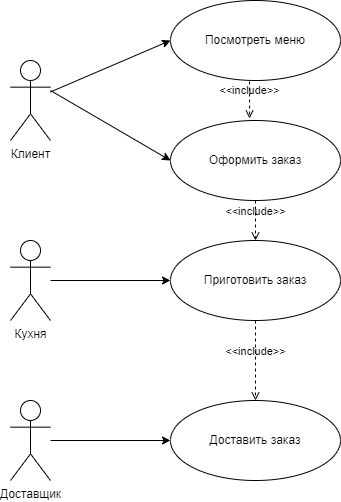

The diagram above was exported from draw.io. Its source (the exported page's mxGraphModel, read from the mxfile embedded in the PNG):
<mxGraphModel dx="1422" dy="795" grid="1" gridSize="10" guides="1" tooltips="1" connect="1" arrows="1" fold="1" page="1" pageScale="1" pageWidth="827" pageHeight="1169" math="0" shadow="0">
  <root>
    <mxCell id="0" />
    <mxCell id="1" parent="0" />
    <mxCell id="FerJnM_hpdy6w6qo-zAj-1" value="Клиент" style="shape=umlActor;verticalLabelPosition=bottom;verticalAlign=top;html=1;outlineConnect=0;" parent="1" vertex="1">
      <mxGeometry x="40" y="140" width="40" height="80" as="geometry" />
    </mxCell>
    <mxCell id="FerJnM_hpdy6w6qo-zAj-2" value="Доставщик" style="shape=umlActor;verticalLabelPosition=bottom;verticalAlign=top;html=1;outlineConnect=0;" parent="1" vertex="1">
      <mxGeometry x="40" y="480" width="40" height="80" as="geometry" />
    </mxCell>
    <mxCell id="FerJnM_hpdy6w6qo-zAj-4" value="Кухня" style="shape=umlActor;verticalLabelPosition=bottom;verticalAlign=top;html=1;outlineConnect=0;" parent="1" vertex="1">
      <mxGeometry x="40" y="320" width="40" height="80" as="geometry" />
    </mxCell>
    <mxCell id="9z8QC0B0rCY1pbDyFDPn-1" value="Посмотреть меню" style="ellipse;whiteSpace=wrap;html=1;" vertex="1" parent="1">
      <mxGeometry x="200" y="80" width="170" height="80" as="geometry" />
    </mxCell>
    <mxCell id="9z8QC0B0rCY1pbDyFDPn-2" value="Оформить заказ" style="ellipse;whiteSpace=wrap;html=1;" vertex="1" parent="1">
      <mxGeometry x="200" y="200" width="170" height="80" as="geometry" />
    </mxCell>
    <mxCell id="9z8QC0B0rCY1pbDyFDPn-3" value="Доставить заказ" style="ellipse;whiteSpace=wrap;html=1;" vertex="1" parent="1">
      <mxGeometry x="200" y="480" width="170" height="80" as="geometry" />
    </mxCell>
    <mxCell id="9z8QC0B0rCY1pbDyFDPn-4" value="Приготовить заказ" style="ellipse;whiteSpace=wrap;html=1;" vertex="1" parent="1">
      <mxGeometry x="200" y="320" width="170" height="80" as="geometry" />
    </mxCell>
    <mxCell id="9z8QC0B0rCY1pbDyFDPn-7" value="" style="endArrow=classic;html=1;rounded=0;" edge="1" parent="1" source="FerJnM_hpdy6w6qo-zAj-1">
      <mxGeometry width="50" height="50" relative="1" as="geometry">
        <mxPoint x="150" y="170" as="sourcePoint" />
        <mxPoint x="200" y="120" as="targetPoint" />
      </mxGeometry>
    </mxCell>
    <mxCell id="9z8QC0B0rCY1pbDyFDPn-8" value="" style="endArrow=classic;html=1;rounded=0;" edge="1" parent="1">
      <mxGeometry width="50" height="50" relative="1" as="geometry">
        <mxPoint x="80" y="170" as="sourcePoint" />
        <mxPoint x="200" y="240" as="targetPoint" />
      </mxGeometry>
    </mxCell>
    <mxCell id="9z8QC0B0rCY1pbDyFDPn-9" value="" style="endArrow=classic;html=1;rounded=0;entryX=0;entryY=0.5;entryDx=0;entryDy=0;" edge="1" parent="1" source="FerJnM_hpdy6w6qo-zAj-4" target="9z8QC0B0rCY1pbDyFDPn-4">
      <mxGeometry width="50" height="50" relative="1" as="geometry">
        <mxPoint x="390" y="430" as="sourcePoint" />
        <mxPoint x="440" y="380" as="targetPoint" />
      </mxGeometry>
    </mxCell>
    <mxCell id="9z8QC0B0rCY1pbDyFDPn-10" value="" style="endArrow=classic;html=1;rounded=0;entryX=0;entryY=0.5;entryDx=0;entryDy=0;" edge="1" parent="1" target="9z8QC0B0rCY1pbDyFDPn-3">
      <mxGeometry width="50" height="50" relative="1" as="geometry">
        <mxPoint x="80" y="520" as="sourcePoint" />
        <mxPoint x="440" y="380" as="targetPoint" />
      </mxGeometry>
    </mxCell>
    <mxCell id="9z8QC0B0rCY1pbDyFDPn-11" value="&amp;lt;&amp;lt;include&amp;gt;&amp;gt;" style="html=1;verticalAlign=bottom;labelBackgroundColor=none;endArrow=open;endFill=0;dashed=1;rounded=0;exitX=0.465;exitY=1.013;exitDx=0;exitDy=0;entryX=0.465;entryY=-0.025;entryDx=0;entryDy=0;entryPerimeter=0;exitPerimeter=0;" edge="1" parent="1" source="9z8QC0B0rCY1pbDyFDPn-1" target="9z8QC0B0rCY1pbDyFDPn-2">
      <mxGeometry width="160" relative="1" as="geometry">
        <mxPoint x="330" y="410" as="sourcePoint" />
        <mxPoint x="490" y="410" as="targetPoint" />
      </mxGeometry>
    </mxCell>
    <mxCell id="9z8QC0B0rCY1pbDyFDPn-12" value="&amp;lt;&amp;lt;include&amp;gt;&amp;gt;" style="html=1;verticalAlign=bottom;labelBackgroundColor=none;endArrow=open;endFill=0;dashed=1;rounded=0;exitX=0.5;exitY=1;exitDx=0;exitDy=0;entryX=0.5;entryY=0;entryDx=0;entryDy=0;" edge="1" parent="1" source="9z8QC0B0rCY1pbDyFDPn-2" target="9z8QC0B0rCY1pbDyFDPn-4">
      <mxGeometry width="160" relative="1" as="geometry">
        <mxPoint x="430" y="300" as="sourcePoint" />
        <mxPoint x="590" y="300" as="targetPoint" />
      </mxGeometry>
    </mxCell>
    <mxCell id="9z8QC0B0rCY1pbDyFDPn-13" value="&amp;lt;&amp;lt;include&amp;gt;&amp;gt;" style="html=1;verticalAlign=bottom;labelBackgroundColor=none;endArrow=open;endFill=0;dashed=1;rounded=0;exitX=0.5;exitY=1;exitDx=0;exitDy=0;" edge="1" parent="1" source="9z8QC0B0rCY1pbDyFDPn-4" target="9z8QC0B0rCY1pbDyFDPn-3">
      <mxGeometry width="160" relative="1" as="geometry">
        <mxPoint x="330" y="410" as="sourcePoint" />
        <mxPoint x="490" y="410" as="targetPoint" />
      </mxGeometry>
    </mxCell>
  </root>
</mxGraphModel>